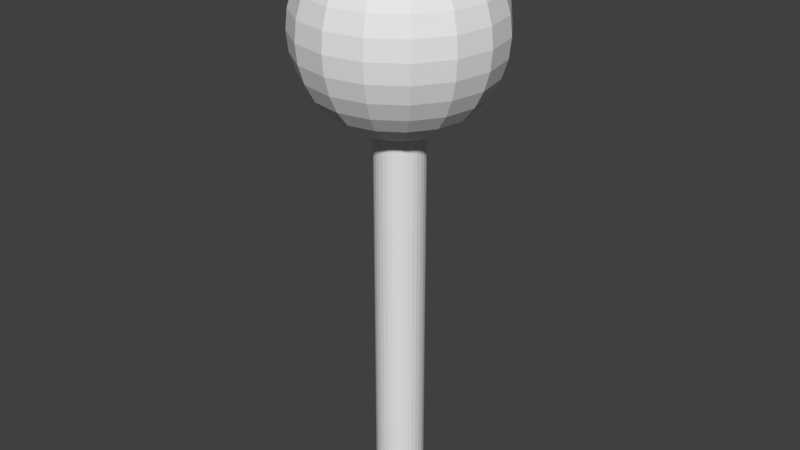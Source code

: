 # Source: land-set-1a.blend  (saved by Blender 2.79.0; exported with 4.5.12 LTS)
import bpy
from mathutils import Matrix  # noqa: F401  (used for matrix-valued properties, if any)

bpy.ops.wm.read_factory_settings(use_empty=True)
scene = bpy.context.scene
scene.name = 'Scene'

# ---- collections
col_collection_1 = bpy.data.collections.new('Collection 1'); scene.collection.children.link(col_collection_1)

# ---- world
world_world = bpy.data.worlds.new('World'); scene.world = world_world
world_world.color = (0.05088, 0.05088, 0.05088)
world_world.use_sun_shadow = False
world_world.sun_shadow_jitter_overblur = 0.0
world_world.cycles.sampling_method = 'MANUAL'

# ---- meshes
me_tree1_geo = bpy.data.meshes.new('tree1-geo')
me_tree1_geo.from_pydata([(0.0, 0.125, -1.0), (0.0, 0.125, 1.0), (0.02439, 0.1226, -1.0), (0.02439, 0.1226, 1.0), (0.04784, 0.1155, -1.0), (0.04784, 0.1155, 1.0), (0.06945, 0.1039, -1.0), (0.06945, 0.1039, 1.0), (0.08839, 0.08839, -1.0), (0.08839, 0.08839, 1.0), (0.1039, 0.06945, -1.0), (0.1039, 0.06945, 1.0), (0.1155, 0.04784, -1.0), (0.1155, 0.04784, 1.0), (0.1226, 0.02439, -1.0), (0.1226, 0.02439, 1.0), (0.125, 9.437e-09, -1.0), (0.125, 9.437e-09, 1.0), (0.1226, -0.02439, -1.0), (0.1226, -0.02439, 1.0), (0.1155, -0.04784, -1.0), (0.1155, -0.04784, 1.0), (0.1039, -0.06945, -1.0), (0.1039, -0.06945, 1.0), (0.08839, -0.08839, -1.0), (0.08839, -0.08839, 1.0), (0.06945, -0.1039, -1.0), (0.06945, -0.1039, 1.0), (0.04784, -0.1155, -1.0), (0.04784, -0.1155, 1.0), (0.02439, -0.1226, -1.0), (0.02439, -0.1226, 1.0), (-4.073e-08, -0.125, -1.0), (-4.073e-08, -0.125, 1.0), (-0.02439, -0.1226, -1.0), (-0.02439, -0.1226, 1.0), (-0.04784, -0.1155, -1.0), (-0.04784, -0.1155, 1.0), (-0.06945, -0.1039, -1.0), (-0.06945, -0.1039, 1.0), (-0.08839, -0.08839, -1.0), (-0.08839, -0.08839, 1.0), (-0.1039, -0.06945, -1.0), (-0.1039, -0.06945, 1.0), (-0.1155, -0.04784, -1.0), (-0.1155, -0.04784, 1.0), (-0.1226, -0.02439, -1.0), (-0.1226, -0.02439, 1.0), (-0.125, 1.207e-07, -1.0), (-0.125, 1.207e-07, 1.0), (-0.1226, 0.02439, -1.0), (-0.1226, 0.02439, 1.0), (-0.1155, 0.04784, -1.0), (-0.1155, 0.04784, 1.0), (-0.1039, 0.06945, -1.0), (-0.1039, 0.06945, 1.0), (-0.08839, 0.08839, -1.0), (-0.08839, 0.08839, 1.0), (-0.06945, 0.1039, -1.0), (-0.06945, 0.1039, 1.0), (-0.04784, 0.1155, -1.0), (-0.04784, 0.1155, 1.0), (-0.02439, 0.1226, -1.0), (-0.02439, 0.1226, 1.0), (0.0, 0.09755, 1.94), (0.0, 0.3536, 1.804), (0.0, 0.4157, 1.728), (0.0, 0.4619, 1.641), (0.0, 0.4904, 1.548), (0.0, 0.5, 1.45), (0.0, 0.4904, 1.352), (0.0, 0.4619, 1.259), (0.0, 0.4157, 1.172), (0.0, 0.3536, 1.096), (0.0, 0.2778, 1.034), (0.0, 0.1913, 0.9881), (0.0, 0.09755, 0.9596), (0.03733, 0.09012, 1.94), (0.07322, 0.1768, 1.912), (0.1063, 0.2566, 1.866), (0.1353, 0.3266, 1.804), (0.1591, 0.3841, 1.728), (0.1768, 0.4268, 1.641), (0.1877, 0.4531, 1.548), (0.1913, 0.4619, 1.45), (0.1877, 0.4531, 1.352), (0.1768, 0.4268, 1.259), (0.1591, 0.3841, 1.172), (0.1353, 0.3266, 1.096), (0.1063, 0.2566, 1.034), (0.07322, 0.1768, 0.9881), (0.03733, 0.09012, 0.9596), (0.06897, 0.06897, 1.94), (0.1353, 0.1353, 1.912), (0.1964, 0.1964, 1.866), (0.25, 0.25, 1.804), (0.294, 0.294, 1.728), (0.3266, 0.3266, 1.641), (0.3468, 0.3468, 1.548), (0.3536, 0.3536, 1.45), (0.3468, 0.3468, 1.352), (0.3266, 0.3266, 1.259), (0.294, 0.294, 1.172), (0.25, 0.25, 1.096), (0.1964, 0.1964, 1.034), (0.1353, 0.1353, 0.9881), (0.06897, 0.06897, 0.9596), (0.09012, 0.03733, 1.94), (0.1768, 0.07322, 1.912), (0.2566, 0.1063, 1.866), (0.3266, 0.1353, 1.804), (0.3841, 0.1591, 1.728), (0.4268, 0.1768, 1.641), (0.4531, 0.1877, 1.548), (0.4619, 0.1913, 1.45), (0.4531, 0.1877, 1.352), (0.4268, 0.1768, 1.259), (0.3841, 0.1591, 1.172), (0.3266, 0.1353, 1.096), (0.2566, 0.1063, 1.034), (0.1768, 0.07322, 0.9881), (0.09012, 0.03733, 0.9596), (0.09755, -1.726e-07, 1.94), (0.1913, -1.912e-07, 1.912), (0.2778, -1.912e-07, 1.866), (0.3536, -1.987e-07, 1.804), (0.4157, -2.061e-07, 1.728), (0.4619, -1.912e-07, 1.641), (0.4904, -1.912e-07, 1.548), (0.5, -2.21e-07, 1.45), (0.4904, -1.912e-07, 1.352), (0.4619, -2.21e-07, 1.259), (0.4157, -2.061e-07, 1.172), (0.3536, -1.987e-07, 1.096), (0.2778, -1.912e-07, 1.034), (0.1913, -1.987e-07, 0.9881), (0.09755, -1.726e-07, 0.9596), (0.09012, -0.03733, 1.94), (0.1768, -0.07322, 1.912), (0.2566, -0.1063, 1.866), (0.3266, -0.1353, 1.804), (0.3841, -0.1591, 1.728), (0.4268, -0.1768, 1.641), (0.4531, -0.1877, 1.548), (0.4619, -0.1913, 1.45), (0.4531, -0.1877, 1.352), (0.4268, -0.1768, 1.259), (0.3841, -0.1591, 1.172), (0.3266, -0.1353, 1.096), (0.2566, -0.1063, 1.034), (0.1768, -0.07322, 0.9881), (0.09012, -0.03733, 0.9596), (0.06897, -0.06898, 1.94), (0.1353, -0.1353, 1.912), (0.1964, -0.1964, 1.866), (0.25, -0.25, 1.804), (0.294, -0.294, 1.728), (0.3266, -0.3266, 1.641), (0.3468, -0.3468, 1.548), (0.3536, -0.3536, 1.45), (0.3468, -0.3468, 1.352), (0.3266, -0.3266, 1.259), (0.294, -0.294, 1.172), (0.25, -0.25, 1.096), (0.1964, -0.1964, 1.034), (0.1353, -0.1353, 0.9881), (0.06897, -0.06898, 0.9596), (0.03733, -0.09012, 1.94), (0.07322, -0.1768, 1.912), (0.1063, -0.2566, 1.866), (0.1353, -0.3266, 1.804), (0.1591, -0.3841, 1.728), (0.1768, -0.4268, 1.641), (0.1877, -0.4531, 1.548), (0.1913, -0.4619, 1.45), (0.1877, -0.4531, 1.352), (0.1768, -0.4268, 1.259), (0.1591, -0.3841, 1.172), (0.1353, -0.3266, 1.096), (0.1063, -0.2566, 1.034), (0.07322, -0.1768, 0.9881), (0.03733, -0.09012, 0.9596), (-3.451e-08, -0.09755, 1.94), (-5.686e-08, -0.1913, 1.912), (-7.176e-08, -0.2778, 1.866), (-4.196e-08, -0.3536, 1.804), (-1.165e-07, -0.4157, 1.728), (-1.016e-07, -0.4619, 1.641), (-7.176e-08, -0.4904, 1.548), (-1.165e-07, -0.5, 1.45), (-7.176e-08, -0.4904, 1.352), (-1.314e-07, -0.4619, 1.259), (-1.165e-07, -0.4157, 1.172), (-4.196e-08, -0.3536, 1.096), (-7.921e-08, -0.2778, 1.034), (-8.666e-08, -0.1913, 0.9881), (-2.706e-08, -0.09755, 0.9596), (0.0, -1.629e-07, 0.95), (-0.03733, -0.09012, 1.94), (-0.07322, -0.1768, 1.912), (-0.1063, -0.2566, 1.866), (-0.1353, -0.3266, 1.804), (-0.1591, -0.3841, 1.728), (-0.1768, -0.4268, 1.641), (-0.1877, -0.4531, 1.548), (-0.1913, -0.4619, 1.45), (-0.1877, -0.4531, 1.352), (-0.1768, -0.4268, 1.259), (-0.1591, -0.3841, 1.172), (-0.1353, -0.3266, 1.096), (-0.1063, -0.2566, 1.034), (-0.07322, -0.1768, 0.9881), (-0.03733, -0.09012, 0.9596), (-0.06897, -0.06898, 1.94), (-0.1353, -0.1353, 1.912), (-0.1964, -0.1964, 1.866), (-0.25, -0.25, 1.804), (-0.294, -0.294, 1.728), (-0.3266, -0.3266, 1.641), (-0.3468, -0.3468, 1.548), (-0.3536, -0.3536, 1.45), (-0.3468, -0.3468, 1.352), (-0.3266, -0.3266, 1.259), (-0.294, -0.294, 1.172), (-0.25, -0.25, 1.096), (-0.1964, -0.1964, 1.034), (-0.1353, -0.1353, 0.9881), (-0.06897, -0.06898, 0.9596), (-1.505e-07, -2.253e-07, 1.95), (-0.09012, -0.03733, 1.94), (-0.1768, -0.07322, 1.912), (-0.2566, -0.1063, 1.866), (-0.3266, -0.1353, 1.804), (-0.3841, -0.1591, 1.728), (-0.4268, -0.1768, 1.641), (-0.4531, -0.1877, 1.548), (-0.4619, -0.1913, 1.45), (-0.4531, -0.1877, 1.352), (-0.4268, -0.1768, 1.259), (-0.3841, -0.1591, 1.172), (-0.3266, -0.1353, 1.096), (-0.2566, -0.1063, 1.034), (-0.1768, -0.07322, 0.9881), (-0.09012, -0.03733, 0.9596), (-0.09755, -1.204e-07, 1.94), (-0.1913, -8.691e-08, 1.912), (-0.2778, -3.475e-08, 1.866), (-0.3536, -4.22e-08, 1.804), (-0.4157, 4.72e-08, 1.728), (-0.4619, 1.74e-08, 1.641), (-0.4904, -2.73e-08, 1.548), (-0.5, 3.23e-08, 1.45), (-0.4904, -2.73e-08, 1.352), (-0.4619, 3.23e-08, 1.259), (-0.4157, 4.72e-08, 1.172), (-0.3536, -4.22e-08, 1.096), (-0.2778, -3.475e-08, 1.034), (-0.1913, -4.965e-08, 0.9881), (-0.09755, -1.316e-07, 0.9596), (-0.09012, 0.03733, 1.94), (-0.1768, 0.07322, 1.912), (-0.2566, 0.1063, 1.866), (-0.3266, 0.1353, 1.804), (-0.3841, 0.1591, 1.728), (-0.4268, 0.1768, 1.641), (-0.4531, 0.1877, 1.548), (-0.4619, 0.1913, 1.45), (-0.4531, 0.1877, 1.352), (-0.4268, 0.1768, 1.259), (-0.3841, 0.1591, 1.172), (-0.3266, 0.1353, 1.096), (-0.2566, 0.1063, 1.034), (-0.1768, 0.07322, 0.9881), (-0.09012, 0.03733, 0.9596), (-0.06897, 0.06897, 1.94), (-0.1353, 0.1353, 1.912), (-0.1964, 0.1964, 1.866), (-0.25, 0.25, 1.804), (-0.294, 0.294, 1.728), (-0.3266, 0.3266, 1.641), (-0.3468, 0.3468, 1.548), (-0.3536, 0.3536, 1.45), (-0.3468, 0.3468, 1.352), (-0.3266, 0.3266, 1.259), (-0.294, 0.294, 1.172), (-0.25, 0.25, 1.096), (-0.1964, 0.1964, 1.034), (-0.1353, 0.1353, 0.9881), (-0.06897, 0.06897, 0.9596), (-0.03733, 0.09012, 1.94), (-0.07322, 0.1768, 1.912), (-0.1063, 0.2566, 1.866), (-0.1353, 0.3266, 1.804), (-0.1591, 0.3841, 1.728), (-0.1768, 0.4268, 1.641), (-0.1877, 0.4531, 1.548), (-0.1913, 0.4619, 1.45), (-0.1877, 0.4531, 1.352), (-0.1768, 0.4268, 1.259), (-0.1591, 0.3841, 1.172), (-0.1353, 0.3266, 1.096), (-0.1063, 0.2566, 1.034), (-0.07322, 0.1768, 0.9881), (-0.03733, 0.09012, 0.9596), (7.725e-08, 0.1913, 1.912), (1.667e-07, 0.2778, 1.866)], [], [(0, 1, 3, 2), (2, 3, 5, 4), (4, 5, 7, 6), (6, 7, 9, 8), (8, 9, 11, 10), (10, 11, 13, 12), (12, 13, 15, 14), (14, 15, 17, 16), (16, 17, 19, 18), (18, 19, 21, 20), (20, 21, 23, 22), (22, 23, 25, 24), (24, 25, 27, 26), (26, 27, 29, 28), (28, 29, 31, 30), (30, 31, 33, 32), (32, 33, 35, 34), (34, 35, 37, 36), (36, 37, 39, 38), (38, 39, 41, 40), (40, 41, 43, 42), (42, 43, 45, 44), (44, 45, 47, 46), (46, 47, 49, 48), (48, 49, 51, 50), (50, 51, 53, 52), (52, 53, 55, 54), (54, 55, 57, 56), (56, 57, 59, 58), (58, 59, 61, 60), (3, 1, 63, 61, 59, 57, 55, 53, 51, 49, 47, 45, 43, 41, 39, 37, 35, 33, 31, 29, 27, 25, 23, 21, 19, 17, 15, 13, 11, 9, 7, 5), (60, 61, 63, 62), (62, 63, 1, 0), (0, 2, 4, 6, 8, 10, 12, 14, 16, 18, 20, 22, 24, 26, 28, 30, 32, 34, 36, 38, 40, 42, 44, 46, 48, 50, 52, 54, 56, 58, 60, 62), (67, 66, 81, 82), (73, 72, 87, 88), (72, 71, 86, 87), (66, 65, 80, 81), (71, 70, 85, 86), (197, 76, 91), (76, 75, 90, 91), (65, 305, 79, 80), (305, 304, 78, 79), (70, 69, 84, 85), (75, 74, 89, 90), (304, 64, 77, 78), (69, 68, 83, 84), (68, 67, 82, 83), (74, 73, 88, 89), (64, 228, 77), (83, 82, 97, 98), (89, 88, 103, 104), (77, 228, 92), (82, 81, 96, 97), (88, 87, 102, 103), (87, 86, 101, 102), (81, 80, 95, 96), (86, 85, 100, 101), (197, 91, 106), (91, 90, 105, 106), (80, 79, 94, 95), (79, 78, 93, 94), (85, 84, 99, 100), (90, 89, 104, 105), (78, 77, 92, 93), (84, 83, 98, 99), (105, 104, 119, 120), (94, 93, 108, 109), (93, 92, 107, 108), (99, 98, 113, 114), (104, 103, 118, 119), (92, 228, 107), (98, 97, 112, 113), (97, 96, 111, 112), (103, 102, 117, 118), (96, 95, 110, 111), (102, 101, 116, 117), (101, 100, 115, 116), (197, 106, 121), (95, 94, 109, 110), (100, 99, 114, 115), (106, 105, 120, 121), (110, 109, 124, 125), (116, 115, 130, 131), (115, 114, 129, 130), (121, 120, 135, 136), (109, 108, 123, 124), (114, 113, 128, 129), (120, 119, 134, 135), (119, 118, 133, 134), (108, 107, 122, 123), (107, 228, 122), (113, 112, 127, 128), (118, 117, 132, 133), (112, 111, 126, 127), (111, 110, 125, 126), (117, 116, 131, 132), (197, 121, 136), (197, 136, 151), (126, 125, 140, 141), (125, 124, 139, 140), (131, 130, 145, 146), (136, 135, 150, 151), (124, 123, 138, 139), (130, 129, 144, 145), (129, 128, 143, 144), (135, 134, 149, 150), (123, 122, 137, 138), (128, 127, 142, 143), (134, 133, 148, 149), (133, 132, 147, 148), (122, 228, 137), (127, 126, 141, 142), (132, 131, 146, 147), (142, 141, 156, 157), (148, 147, 162, 163), (147, 146, 161, 162), (141, 140, 155, 156), (146, 145, 160, 161), (197, 151, 166), (151, 150, 165, 166), (140, 139, 154, 155), (139, 138, 153, 154), (145, 144, 159, 160), (150, 149, 164, 165), (138, 137, 152, 153), (144, 143, 158, 159), (143, 142, 157, 158), (149, 148, 163, 164), (137, 228, 152), (164, 163, 178, 179), (152, 228, 167), (158, 157, 172, 173), (157, 156, 171, 172), (163, 162, 177, 178), (156, 155, 170, 171), (162, 161, 176, 177), (161, 160, 175, 176), (197, 166, 181), (155, 154, 169, 170), (160, 159, 174, 175), (166, 165, 180, 181), (165, 164, 179, 180), (154, 153, 168, 169), (153, 152, 167, 168), (159, 158, 173, 174), (169, 168, 183, 184), (174, 173, 188, 189), (180, 179, 194, 195), (179, 178, 193, 194), (168, 167, 182, 183), (167, 228, 182), (173, 172, 187, 188), (178, 177, 192, 193), (172, 171, 186, 187), (171, 170, 185, 186), (177, 176, 191, 192), (197, 181, 196), (170, 169, 184, 185), (176, 175, 190, 191), (175, 174, 189, 190), (181, 180, 195, 196), (191, 190, 206, 207), (196, 195, 211, 212), (184, 183, 199, 200), (190, 189, 205, 206), (189, 188, 204, 205), (195, 194, 210, 211), (183, 182, 198, 199), (188, 187, 203, 204), (194, 193, 209, 210), (193, 192, 208, 209), (182, 228, 198), (187, 186, 202, 203), (192, 191, 207, 208), (197, 196, 212), (186, 185, 201, 202), (185, 184, 200, 201), (202, 201, 216, 217), (207, 206, 221, 222), (197, 212, 227), (212, 211, 226, 227), (201, 200, 215, 216), (200, 199, 214, 215), (206, 205, 220, 221), (211, 210, 225, 226), (199, 198, 213, 214), (205, 204, 219, 220), (204, 203, 218, 219), (210, 209, 224, 225), (198, 228, 213), (203, 202, 217, 218), (209, 208, 223, 224), (208, 207, 222, 223), (218, 217, 233, 234), (224, 223, 239, 240), (217, 216, 232, 233), (223, 222, 238, 239), (222, 221, 237, 238), (197, 227, 243), (216, 215, 231, 232), (221, 220, 236, 237), (227, 226, 242, 243), (226, 225, 241, 242), (215, 214, 230, 231), (214, 213, 229, 230), (220, 219, 235, 236), (225, 224, 240, 241), (213, 228, 229), (219, 218, 234, 235), (241, 240, 255, 256), (230, 229, 244, 245), (229, 228, 244), (235, 234, 249, 250), (240, 239, 254, 255), (234, 233, 248, 249), (233, 232, 247, 248), (239, 238, 253, 254), (197, 243, 258), (232, 231, 246, 247), (238, 237, 252, 253), (237, 236, 251, 252), (243, 242, 257, 258), (231, 230, 245, 246), (236, 235, 250, 251), (242, 241, 256, 257), (246, 245, 260, 261), (252, 251, 266, 267), (251, 250, 265, 266), (257, 256, 271, 272), (245, 244, 259, 260), (250, 249, 264, 265), (256, 255, 270, 271), (255, 254, 269, 270), (244, 228, 259), (249, 248, 263, 264), (254, 253, 268, 269), (197, 258, 273), (248, 247, 262, 263), (247, 246, 261, 262), (253, 252, 267, 268), (258, 257, 272, 273), (197, 273, 288), (273, 272, 287, 288), (262, 261, 276, 277), (261, 260, 275, 276), (267, 266, 281, 282), (272, 271, 286, 287), (260, 259, 274, 275), (266, 265, 280, 281), (265, 264, 279, 280), (271, 270, 285, 286), (259, 228, 274), (264, 263, 278, 279), (270, 269, 284, 285), (269, 268, 283, 284), (263, 262, 277, 278), (268, 267, 282, 283), (278, 277, 292, 293), (284, 283, 298, 299), (283, 282, 297, 298), (197, 288, 303), (277, 276, 291, 292), (282, 281, 296, 297), (288, 287, 302, 303), (287, 286, 301, 302), (276, 275, 290, 291), (275, 274, 289, 290), (281, 280, 295, 296), (286, 285, 300, 301), (274, 228, 289), (280, 279, 294, 295), (279, 278, 293, 294), (285, 284, 299, 300), (300, 299, 72, 73), (294, 293, 66, 67), (293, 292, 65, 66), (299, 298, 71, 72), (197, 303, 76), (292, 291, 305, 65), (298, 297, 70, 71), (297, 296, 69, 70), (303, 302, 75, 76), (291, 290, 304, 305), (296, 295, 68, 69), (302, 301, 74, 75), (301, 300, 73, 74), (290, 289, 64, 304), (289, 228, 64), (295, 294, 67, 68)])
me_tree1_geo.use_remesh_preserve_volume = False
me_tree1_geo.use_remesh_preserve_attributes = False
me_tree1_geo.use_mirror_vertex_groups = False
me_tree1_geo.update()

# ---- objects
ob_tree_1 = bpy.data.objects.new('tree-1', me_tree1_geo)

# ---- transforms, parenting, visibility, modifiers, constraints
ob_tree_1.location = (0.0, 0.0, 0.0)
ob_tree_1.lineart.crease_threshold = 0.0

# ---- collection membership
col_collection_1.objects.link(ob_tree_1)

# ---- scene / render settings (as saved in the file)
scene.frame_start = 1; scene.frame_end = 250; scene.frame_set(1)
scene.render.engine = 'BLENDER_EEVEE_NEXT'
scene.render.resolution_percentage = 50
scene.render.dither_intensity = 0.0
scene.cycles.use_denoising = False
scene.cycles.samples = 128
scene.cycles.sampling_pattern = 'TABULATED_SOBOL'
scene.cycles.use_adaptive_sampling = False
scene.cycles.use_light_tree = False
scene.cycles.blur_glossy = 0.0
scene.cycles.sample_clamp_indirect = 0.0
scene.view_settings.view_transform = 'Standard'
bpy.context.view_layer.update()

# ---- added for rendering (the .blend has no active camera and no usable light): camera, sun
cam_auto = bpy.data.cameras.new('AutoCamera')
cam_auto.lens = 50.0
cam_auto.sensor_width = 36.0
cam_auto.clip_end = 1000.0
ob_auto_camera = bpy.data.objects.new('AutoCamera', cam_auto)
scene.collection.objects.link(ob_auto_camera)
ob_auto_camera.location = (3.02684, -3.63221, 2.89647)
ob_auto_camera.rotation_euler = (1.09748, -7.21219e-08, 0.694738)
scene.camera = ob_auto_camera
light_auto_sun = bpy.data.lights.new('AutoSun', 'SUN')
light_auto_sun.energy = 3.0
light_auto_sun.angle = 0.0523599
ob_auto_sun = bpy.data.objects.new('AutoSun', light_auto_sun)
scene.collection.objects.link(ob_auto_sun)
ob_auto_sun.rotation_euler = (0.872665, 0.174533, 0.523599)
bpy.context.view_layer.update()
